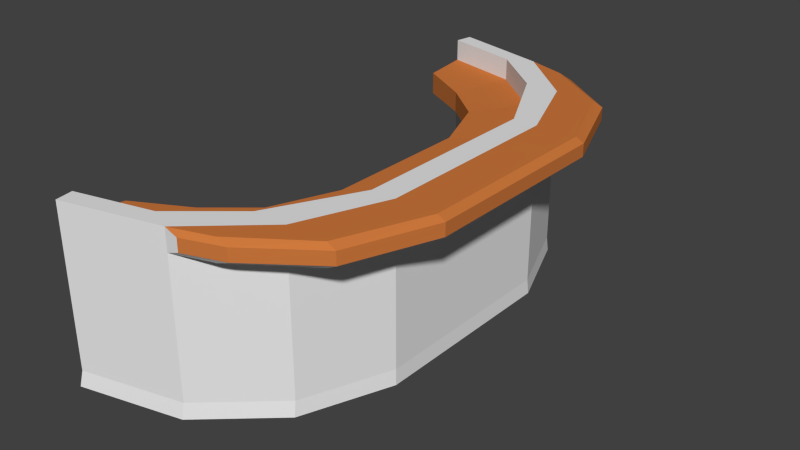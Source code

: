# Source: frontdesk_2.blend  (saved by Blender 2.74.0; exported with 4.5.12 LTS)
import bpy
from mathutils import Matrix  # noqa: F401  (used for matrix-valued properties, if any)

bpy.ops.wm.read_factory_settings(use_empty=True)
scene = bpy.context.scene
scene.name = 'Scene'

# ---- collections
col_collection_1 = bpy.data.collections.new('Collection 1'); scene.collection.children.link(col_collection_1)

# ---- materials (node trees are filled in below, after node groups)
mat_deskplain = bpy.data.materials.new('deskplain')
mat_deskplain.alpha_threshold = 0.0
mat_deskplain.use_transparent_shadow = False
mat_deskplain.roughness = 0.5
mat_deskwood = bpy.data.materials.new('deskwood')
mat_deskwood.alpha_threshold = 0.0
mat_deskwood.use_transparent_shadow = False
mat_deskwood.diffuse_color = (0.6267, 0.1923, 0.04724, 1.0)
mat_deskwood.roughness = 0.5

# ---- material node trees

# ---- world
world_world = bpy.data.worlds.new('World'); scene.world = world_world
world_world.color = (0.05088, 0.05088, 0.05088)
world_world.use_sun_shadow = False
world_world.sun_shadow_jitter_overblur = 0.0
world_world.cycles.sampling_method = 'MANUAL'
world_world.cycles.sample_map_resolution = 256

# ---- meshes
me_cube_002 = bpy.data.meshes.new('Cube.002')
me_cube_002.from_pydata([(-1.0, -1.0, -1.0), (-0.423, -1.0, 1.0), (-1.0, 1.0, -1.0), (-0.423, 1.0, 1.0), (1.056, -1.012, -1.0), (1.0, -1.0, 1.0), (1.056, 1.012, -1.0), (1.0, 1.0, 1.0), (-2.938, -1.875, -1.0), (-2.938, -1.875, 1.0), (-2.938, 1.875, 1.0), (-2.938, 1.875, -1.0), (-0.9385, 1.875, 1.0), (-0.9052, 1.897, -1.0), (-0.9385, -1.875, 1.0), (-0.9052, -1.897, -1.0), (-6.241, -2.36, -1.0), (-6.241, -2.36, 1.0), (-6.241, 2.36, 1.0), (-6.241, 2.36, -1.0), (-4.785, 2.481, 1.0), (-4.797, 2.509, -1.0), (-4.785, -2.481, 1.0), (-4.797, -2.509, -1.0), (-10.75, -2.552, -1.0), (-10.75, -2.552, 1.0), (-10.75, 2.552, 1.0), (-10.75, 2.552, -1.0), (-10.57, 2.731, 1.0), (-10.65, 2.762, -1.0), (-10.57, -2.731, 1.0), (-10.65, -2.762, -1.0), (-0.423, -1.0, 0.7454), (-0.423, 1.0, 0.7454), (1.0, 1.0, 0.7454), (1.0, -1.0, 0.7454), (-2.938, -1.875, 0.7454), (-2.938, 1.875, 0.7454), (-0.9385, 1.875, 0.7454), (-0.9385, -1.875, 0.7454), (-6.241, -2.36, 0.7454), (-6.241, 2.36, 0.7454), (-4.785, 2.481, 0.7454), (-4.785, -2.481, 0.7454), (-10.75, -2.552, 0.7454), (-10.75, 2.552, 0.7454), (-10.57, 2.731, 0.7454), (-10.57, -2.731, 0.7454), (3.365, 1.0, 1.0), (3.365, -1.0, 1.0), (1.426, -1.875, 1.0), (1.426, 1.875, 1.0), (-2.421, -2.345, 1.0), (-2.421, 2.345, 1.0), (3.365, 1.0, 0.7454), (3.365, -1.0, 0.7454), (1.426, 1.875, 0.7454), (1.426, -1.875, 0.7454), (-2.421, 2.345, 0.7454), (-2.421, -2.345, 0.7454), (-1.0, 1.0, -0.8263), (1.0, 1.0, -0.8263), (1.0, -1.0, -0.8263), (-2.938, 1.875, -0.8263), (-0.9385, 1.875, -0.8263), (-0.9385, -1.875, -0.8263), (-6.241, 2.36, -0.8263), (-4.785, 2.481, -0.8263), (-4.785, -2.481, -0.8263), (-10.75, 2.552, -0.8263), (-10.57, 2.731, -0.8263), (-10.57, -2.731, -0.8263), (-1.0, -1.0, -0.8263), (-2.938, -1.875, -0.8263), (-6.241, -2.36, -0.8263), (-10.75, -2.552, -0.8263), (-1.0, -1.0, 0.4265), (-2.938, -1.875, 0.4265), (-6.241, -2.36, 0.4265), (-10.75, -2.552, 0.4265), (-1.0, 1.0, 0.4265), (1.0, 1.0, 0.4265), (1.0, -1.0, 0.4265), (-2.938, 1.875, 0.4265), (-0.9385, 1.875, 0.4265), (-0.9385, -1.875, 0.4265), (-6.241, 2.36, 0.4265), (-4.785, 2.481, 0.4265), (-4.785, -2.481, 0.4265), (-10.75, 2.552, 0.4265), (-10.57, 2.731, 0.4265), (-10.57, -2.731, 0.4265), (-3.588, -0.7539, 0.4658), (-3.588, -0.7539, 0.7062), (-5.049, -1.414, 0.4658), (-5.049, -1.414, 0.7062), (-7.539, -1.779, 0.4658), (-7.539, -1.779, 0.7062), (-10.6, -2.081, 0.456), (-10.6, -2.081, 0.716), (-7.539, 1.779, 0.7062), (-10.6, 2.081, 0.716), (-5.049, 1.414, 0.7062), (-3.588, 0.7539, 0.7062), (-3.588, 0.7539, 0.4658), (-5.049, 1.414, 0.4658), (-7.539, 1.779, 0.4658), (-10.6, 2.081, 0.456), (-0.1698, 1.565, -1.0), (-2.211, 1.547, -1.0), (-0.2115, 1.547, 1.0), (-1.995, 1.547, 1.0), (-1.995, 1.547, 0.7454), (-0.2115, 1.547, 0.7454), (2.153, 1.547, 1.0), (2.153, 1.547, 0.7454), (-2.211, 1.547, -0.8263), (-0.2115, 1.547, -0.8263), (-0.2115, 1.547, 0.4265), (-2.211, 1.547, 0.4265), (-4.501, 1.166, 0.7062), (-4.501, 1.166, 0.4658), (-3.91, 1.652, -0.8263), (-3.91, 1.652, -1.0), (-3.722, 1.599, -1.0), (-3.91, 1.652, 0.4265), (-3.722, 1.599, -0.8263), (-3.722, 1.599, 0.4265), (-4.027, 2.495, 0.9459), (-4.027, 2.495, 0.7995), (-4.027, -2.484, 0.9459), (-4.027, -2.484, 0.7995), (3.812, 1.009, 0.9459), (3.812, -0.9977, 0.9459), (1.948, -1.876, 0.9459), (2.647, 1.559, 0.9459), (-1.752, -2.348, 0.9459), (-1.752, 2.36, 0.9459), (1.948, 1.888, 0.9459), (3.812, 1.009, 0.7995), (3.812, -0.9977, 0.7995), (1.948, 1.888, 0.7995), (1.948, -1.876, 0.7995), (-1.752, 2.36, 0.7995), (-1.752, -2.348, 0.7995), (2.647, 1.559, 0.7995)], [], [(72, 60, 2, 0), (5, 1, 9, 14), (61, 62, 4, 6), (0, 4, 15, 8), (0, 2, 6, 4), (5, 7, 3, 1), (14, 9, 17, 22), (8, 15, 23, 16), (38, 42, 58, 56), (108, 109, 11, 13), (117, 108, 13, 64), (111, 110, 12, 10), (112, 111, 10, 37), (72, 0, 8, 73), (22, 17, 25, 30), (16, 23, 31, 24), (43, 39, 57, 59), (13, 11, 19, 21), (64, 13, 21, 67), (10, 12, 20, 18), (37, 10, 18, 41), (73, 8, 16, 74), (69, 70, 29, 27), (71, 75, 24, 31), (43, 22, 30, 47), (21, 19, 27, 29), (67, 21, 29, 70), (18, 20, 28, 26), (41, 18, 26, 45), (74, 16, 24, 75), (17, 40, 44, 25), (86, 83, 105, 106), (20, 42, 46, 28), (88, 43, 47, 91), (30, 25, 44, 47), (26, 28, 46, 45), (9, 36, 40, 17), (89, 86, 106, 107), (113, 38, 56, 115), (85, 39, 43, 88), (1, 32, 36, 9), (32, 33, 103, 93), (39, 35, 55, 57), (82, 35, 39, 85), (35, 34, 54, 55), (1, 3, 33, 32), (59, 57, 142, 144), (49, 50, 134, 133), (22, 43, 131, 130), (57, 55, 140, 142), (50, 52, 136, 134), (43, 59, 144, 131), (51, 114, 135, 138), (20, 12, 51, 53), (14, 22, 52, 50), (110, 7, 48, 114), (5, 14, 50, 49), (7, 5, 49, 48), (4, 62, 65, 15), (116, 119, 127, 126), (15, 65, 68, 23), (11, 63, 66, 19), (23, 68, 71, 31), (19, 66, 69, 27), (78, 74, 75, 79), (87, 67, 70, 90), (91, 79, 75, 71), (89, 90, 70, 69), (77, 73, 74, 78), (84, 64, 67, 87), (76, 72, 73, 77), (118, 117, 64, 84), (81, 82, 62, 61), (76, 80, 60, 72), (40, 36, 95, 97), (34, 35, 82, 81), (113, 118, 84, 38), (45, 89, 107, 101), (38, 84, 87, 42), (36, 32, 93, 95), (45, 46, 90, 89), (47, 44, 79, 91), (42, 87, 90, 46), (41, 45, 101, 100), (62, 82, 85, 65), (109, 116, 126, 124), (65, 85, 88, 68), (63, 83, 86, 66), (68, 88, 91, 71), (66, 86, 89, 69), (106, 100, 101, 107), (105, 102, 100, 106), (121, 120, 102, 105), (93, 103, 104, 92), (93, 92, 94, 95), (95, 94, 96, 97), (97, 96, 98, 99), (44, 40, 97, 99), (112, 37, 102, 120), (80, 76, 92, 104), (119, 80, 104, 121), (78, 79, 98, 96), (79, 44, 99, 98), (37, 41, 100, 102), (77, 78, 96, 94), (76, 77, 94, 92), (83, 119, 121, 105), (33, 112, 120, 103), (104, 103, 120, 121), (60, 80, 119, 116), (34, 81, 118, 113), (81, 61, 117, 118), (2, 60, 116, 109), (12, 110, 114, 51), (52, 22, 130, 136), (34, 113, 115, 54), (33, 3, 111, 112), (3, 7, 110, 111), (61, 6, 108, 117), (6, 2, 109, 108), (124, 126, 122, 123), (126, 127, 125, 122), (119, 83, 125, 127), (83, 63, 122, 125), (11, 109, 124, 123), (63, 11, 123, 122), (140, 133, 134, 142), (142, 134, 136, 144), (138, 141, 143, 137), (135, 145, 141, 138), (132, 133, 140, 139), (130, 131, 144, 136), (129, 128, 137, 143), (132, 139, 145, 135), (20, 53, 137, 128), (54, 115, 145, 139), (58, 42, 129, 143), (53, 51, 138, 137), (55, 54, 139, 140), (114, 48, 132, 135), (115, 56, 141, 145), (42, 20, 128, 129), (48, 49, 133, 132), (56, 58, 143, 141)])
me_cube_002.polygons.foreach_set('material_index', [0, 0, 0, 0, 0, 0, 0, 0, 0, 0, 0, 0, 0, 0, 0, 0, 0, 0, 0, 0, 0, 0, 0, 0, 0, 0, 0, 0, 0, 0, 0, 0, 0, 0, 0, 0, 0, 0, 0, 0, 0, 1, 0, 0, 0, 0, 0, 1, 0, 0, 1, 0, 1, 1, 1, 1, 1, 1, 0, 0, 0, 0, 0, 0, 0, 0, 0, 0, 0, 0, 0, 0, 0, 0, 1, 0, 0, 1, 0, 1, 0, 0, 0, 1, 0, 0, 0, 0, 0, 0, 1, 1, 1, 1, 1, 1, 1, 1, 1, 0, 0, 0, 1, 1, 0, 0, 0, 1, 1, 0, 0, 0, 0, 1, 1, 0, 0, 0, 0, 0, 0, 0, 0, 0, 0, 0, 1, 1, 1, 1, 1, 1, 1, 1, 1, 0, 0, 1, 0, 1, 0, 0, 1, 0])
_uv = me_cube_002.uv_layers.new(name='UVMap')
_uv.uv.foreach_set('vector', [0.1536, 0.6399, 0.1536, 0.7306, 0.1456, 0.7306, 0.1456, 0.6399, 0.07938, 0.1072, 0.07938, 0.1718, 0.03923, 0.2859, 0.03923, 0.1951, 0.1375, 0.7312, 0.1375, 0.6405, 0.1456, 0.6399, 0.1456, 0.7317, 0.4231, 0.09323, 0.4236, 2.162e-08, 0.4642, 0.08893, 0.4632, 0.1811, 0.4231, 0.09323, 0.3313, 0.09323, 0.3308, 0.0, 0.4236, 2.162e-08, 0.07938, 0.1072, 0.1711, 0.1072, 0.1711, 0.1718, 0.07938, 0.1718, 0.03923, 0.1951, 0.03923, 0.2859, 0.01702, 0.4356, 0.01147, 0.3696, 0.4632, 0.1811, 0.4642, 0.08893, 0.4923, 0.2654, 0.4854, 0.3309, 0.2782, 0.7304, 0.2505, 0.9048, 0.2567, 0.7976, 0.2782, 0.6231, 0.3054, 0.05558, 0.3062, 0.1482, 0.2912, 0.1811, 0.2902, 0.08893, 0.7463, 0.4752, 0.7383, 0.477, 0.7381, 0.4431, 0.7461, 0.4416, 0.1962, 0.2431, 0.1962, 0.1622, 0.2113, 0.1951, 0.2113, 0.2859, 0.9998, 0.8373, 0.9881, 0.8373, 0.9879, 0.794, 0.9996, 0.794, 0.9804, 3.707e-05, 0.9884, 0.0, 0.9878, 0.08614, 0.9798, 0.08617, 0.01147, 0.3696, 0.01702, 0.4356, 0.008208, 0.6399, 0.0, 0.6319, 0.4854, 0.3309, 0.4923, 0.2654, 0.5039, 0.5307, 0.4942, 0.5352, 0.478, 0.9048, 0.4503, 0.7304, 0.4503, 0.6231, 0.4718, 0.7976, 0.2902, 0.08893, 0.2912, 0.1811, 0.269, 0.3309, 0.2621, 0.2654, 0.7461, 0.4416, 0.7381, 0.4431, 0.738, 0.2656, 0.746, 0.2661, 0.2113, 0.2859, 0.2113, 0.1951, 0.239, 0.3696, 0.2335, 0.4356, 0.9996, 0.794, 0.9879, 0.794, 0.988, 0.6434, 0.9996, 0.6434, 0.9798, 0.08617, 0.9878, 0.08614, 0.9878, 0.2348, 0.9799, 0.2349, 0.2317, 0.7227, 0.24, 0.7229, 0.2413, 0.7308, 0.2316, 0.7306, 0.2413, 0.648, 0.2413, 0.6399, 0.2492, 0.6399, 0.2492, 0.6495, 0.9102, 0.3665, 0.9219, 0.3665, 0.9222, 0.628, 0.9105, 0.6281, 0.2621, 0.2654, 0.269, 0.3309, 0.2601, 0.5352, 0.2505, 0.5307, 0.746, 0.2661, 0.738, 0.2656, 0.7385, 0.0, 0.7464, 0.003606, 0.2335, 0.4356, 0.239, 0.3696, 0.2505, 0.6319, 0.2423, 0.6399, 0.9996, 0.6434, 0.988, 0.6434, 0.9883, 0.4389, 1.0, 0.4389, 0.9799, 0.2349, 0.9878, 0.2348, 0.9884, 0.4386, 0.9804, 0.4386, 0.4781, 0.7962, 0.4897, 0.7962, 0.4902, 0.9999, 0.4786, 1.0, 0.5127, 0.7058, 0.5349, 0.5561, 0.5561, 0.6518, 0.5393, 0.7647, 0.8297, 0.2663, 0.818, 0.2663, 0.8185, 0.003739, 0.8302, 0.003761, 0.8956, 0.3665, 0.9102, 0.3665, 0.9105, 0.6281, 0.8959, 0.6281, 0.9222, 0.628, 0.9224, 0.6364, 0.9107, 0.6364, 0.9105, 0.6281, 0.2331, 0.6399, 0.2413, 0.6401, 0.2411, 0.6516, 0.2329, 0.6515, 0.478, 0.6476, 0.4897, 0.6475, 0.4897, 0.7962, 0.4781, 0.7962, 0.5039, 0.9102, 0.5127, 0.7058, 0.5393, 0.7647, 0.5255, 0.9037, 0.2933, 0.6974, 0.2782, 0.7304, 0.2782, 0.6231, 0.2933, 0.5902, 0.8958, 0.1934, 0.9104, 0.1933, 0.9102, 0.3665, 0.8956, 0.3665, 0.4786, 0.5353, 0.4902, 0.5352, 0.4897, 0.6475, 0.478, 0.6476, 0.5751, 1.081e-08, 0.6668, 0.0, 0.6555, 0.1435, 0.5863, 0.1435, 0.4503, 0.7304, 0.4101, 0.6425, 0.4101, 0.5352, 0.4503, 0.6231, 0.8963, 0.1072, 0.9109, 0.1072, 0.9104, 0.1933, 0.8958, 0.1934, 0.4101, 0.6425, 0.3184, 0.6425, 0.3184, 0.5352, 0.4101, 0.5352, 0.782, 0.7292, 0.782, 0.6385, 0.7937, 0.6385, 0.7937, 0.7292, 0.4718, 0.7976, 0.4503, 0.6231, 0.4503, 0.6231, 0.4718, 0.7976, 0.07876, 0.005537, 0.03861, 0.09345, 0.03861, 0.09345, 0.07876, 0.005537, 0.9219, 0.3665, 0.9102, 0.3665, 0.9102, 0.3665, 0.9219, 0.3665, 0.4503, 0.6231, 0.4101, 0.5352, 0.4101, 0.5352, 0.4503, 0.6231, 0.03923, 0.08791, 0.01768, 0.2624, 0.01768, 0.2624, 0.03923, 0.08791, 0.478, 0.9048, 0.4718, 0.7976, 0.4718, 0.7976, 0.478, 0.9048, 0.2113, 0.08791, 0.1962, 0.05494, 0.1962, 0.05494, 0.2113, 0.08791, 0.239, 0.3696, 0.2113, 0.1951, 0.2113, 0.08791, 0.2328, 0.2624, 0.03923, 0.1951, 0.01147, 0.3696, 0.01768, 0.2624, 0.03923, 0.08791, 0.1962, 0.1622, 0.1711, 0.1072, 0.1711, 3.244e-08, 0.1962, 0.05494, 0.07938, 0.1072, 0.03923, 0.1951, 0.03923, 0.08791, 0.07938, 0.0, 0.1686, 0.1146, 0.07692, 0.1146, 0.07692, 0.007382, 0.1686, 0.007382, 0.8308, 0.1048, 0.8388, 0.1074, 0.8383, 0.1935, 0.8303, 0.192, 0.05745, 0.7173, 0.0, 0.7171, 0.0002128, 0.6486, 0.05767, 0.6487, 0.8303, 0.192, 0.8383, 0.1935, 0.8382, 0.3667, 0.8302, 0.3671, 0.9879, 0.794, 0.98, 0.794, 0.9798, 0.6434, 0.9878, 0.6434, 0.8302, 0.3671, 0.8382, 0.3667, 0.8385, 0.6283, 0.8305, 0.6317, 0.9878, 0.6434, 0.9798, 0.6434, 0.98, 0.4389, 0.9879, 0.4389, 0.9224, 0.2351, 0.9799, 0.2349, 0.9804, 0.4386, 0.923, 0.4389, 0.8034, 0.2663, 0.746, 0.2661, 0.7464, 0.003606, 0.8039, 0.003712, 0.8959, 0.6281, 0.8961, 0.6365, 0.8386, 0.6366, 0.8385, 0.6283, 0.2326, 0.6659, 0.2409, 0.6661, 0.24, 0.7229, 0.2317, 0.7227, 0.9224, 0.08644, 0.9798, 0.08617, 0.9799, 0.2349, 0.9224, 0.2351, 0.8035, 0.4417, 0.7461, 0.4416, 0.746, 0.2661, 0.8034, 0.2663, 0.923, 0.0003044, 0.9804, 3.707e-05, 0.9798, 0.08617, 0.9224, 0.08644, 0.8038, 0.4753, 0.7463, 0.4752, 0.7461, 0.4416, 0.8035, 0.4417, 0.08021, 0.7312, 0.08021, 0.6405, 0.1375, 0.6405, 0.1375, 0.7312, 0.2111, 0.6399, 0.2111, 0.7306, 0.1536, 0.7306, 0.1536, 0.6399, 0.5127, 0.2639, 0.5349, 0.1141, 0.5561, 0.2098, 0.5393, 0.3227, 0.06563, 0.7312, 0.06563, 0.6405, 0.08021, 0.6405, 0.08021, 0.7312, 0.8184, 0.4753, 0.8038, 0.4753, 0.8035, 0.4417, 0.8182, 0.4418, 0.2329, 0.6515, 0.2326, 0.6659, 0.2111, 0.6643, 0.2113, 0.6525, 0.8182, 0.4418, 0.8035, 0.4417, 0.8034, 0.2663, 0.818, 0.2663, 0.5349, 0.1141, 0.5751, 1.081e-08, 0.5863, 0.1435, 0.5561, 0.2098, 0.2329, 0.6515, 0.2411, 0.6516, 0.2409, 0.6661, 0.2326, 0.6659, 0.9105, 0.6281, 0.9107, 0.6364, 0.8961, 0.6365, 0.8959, 0.6281, 0.818, 0.2663, 0.8034, 0.2663, 0.8039, 0.003712, 0.8185, 0.003739, 0.7291, 0.2639, 0.738, 0.4682, 0.7164, 0.4618, 0.7025, 0.3227, 0.8388, 0.1074, 0.8963, 0.1072, 0.8958, 0.1934, 0.8383, 0.1935, 0.06542, 0.7173, 0.05745, 0.7173, 0.05767, 0.6487, 0.06563, 0.6488, 0.8383, 0.1935, 0.8958, 0.1934, 0.8956, 0.3665, 0.8382, 0.3667, 0.98, 0.794, 0.9225, 0.794, 0.9224, 0.6434, 0.9798, 0.6434, 0.8382, 0.3667, 0.8956, 0.3665, 0.8959, 0.6281, 0.8385, 0.6283, 0.9798, 0.6434, 0.9224, 0.6434, 0.9225, 0.4389, 0.98, 0.4389, 0.5017, 0.6747, 0.4907, 0.6747, 0.4902, 0.5352, 0.5022, 0.5352, 0.5018, 0.7882, 0.4908, 0.7882, 0.4907, 0.6747, 0.5017, 0.6747, 0.5019, 0.8135, 0.4909, 0.8135, 0.4908, 0.7882, 0.5018, 0.7882, 0.7635, 0.7718, 0.7635, 0.7034, 0.7745, 0.7034, 0.7745, 0.7718, 0.8311, 0.6367, 0.8421, 0.6366, 0.8416, 0.7016, 0.8306, 0.7016, 0.8306, 0.7016, 0.8416, 0.7016, 0.8416, 0.8137, 0.8305, 0.8137, 0.8305, 0.8137, 0.8416, 0.8137, 0.8421, 0.952, 0.8302, 0.952, 0.5039, 0.4682, 0.5127, 0.2639, 0.5393, 0.3227, 0.5255, 0.4618, 0.6919, 0.07129, 0.7069, 0.1141, 0.6858, 0.2098, 0.6744, 0.185, 0.5751, 0.4682, 0.6668, 0.4682, 0.6555, 0.5855, 0.5863, 0.5855, 0.55, 0.5231, 0.5751, 0.4682, 0.5863, 0.5855, 0.5674, 0.627, 0.7291, 0.7058, 0.738, 0.9102, 0.7164, 0.9037, 0.7025, 0.7647, 0.1603, 0.752, 0.1456, 0.752, 0.147, 0.7306, 0.1589, 0.7306, 0.7069, 0.1141, 0.7291, 0.2639, 0.7025, 0.3227, 0.6858, 0.2098, 0.7069, 0.5561, 0.7291, 0.7058, 0.7025, 0.7647, 0.6858, 0.6518, 0.6668, 0.4682, 0.7069, 0.5561, 0.6858, 0.6518, 0.6555, 0.5855, 0.5349, 0.5561, 0.55, 0.5231, 0.5674, 0.627, 0.5561, 0.6518, 0.6668, 0.0, 0.6919, 0.07129, 0.6744, 0.185, 0.6555, 0.1435, 0.5022, 0.8557, 0.4911, 0.8557, 0.4909, 0.8135, 0.5019, 0.8135, 0.05767, 0.7732, 0.0002127, 0.773, 0.0, 0.7171, 0.05745, 0.7173, 0.8188, 0.5313, 0.8042, 0.5313, 0.8038, 0.4753, 0.8184, 0.4753, 0.8042, 0.5313, 0.7468, 0.5312, 0.7463, 0.4752, 0.8038, 0.4753, 0.06563, 0.7732, 0.05767, 0.7732, 0.05745, 0.7173, 0.06542, 0.7173, 0.2113, 0.1951, 0.1962, 0.1622, 0.1962, 0.05494, 0.2113, 0.08791, 0.01768, 0.2624, 0.01147, 0.3696, 0.01147, 0.3696, 0.01768, 0.2624, 0.3184, 0.6425, 0.2933, 0.6974, 0.2933, 0.5902, 0.3184, 0.5352, 1.0, 0.9096, 0.9883, 0.9096, 0.9881, 0.8373, 0.9998, 0.8373, 0.1711, 0.1718, 0.1711, 0.1072, 0.1962, 0.1622, 0.1962, 0.2431, 0.7468, 0.5312, 0.7388, 0.5336, 0.7383, 0.477, 0.7463, 0.4752, 0.3308, 0.0, 0.3313, 0.09323, 0.3062, 0.1482, 0.3054, 0.05558, 0.06563, 0.6488, 0.05767, 0.6487, 0.05766, 0.6401, 0.06562, 0.6401, 0.05767, 0.6487, 0.0002128, 0.6486, 0.0002043, 0.6399, 0.05766, 0.6401, 0.7519, 0.7806, 0.738, 0.7471, 0.7497, 0.7034, 0.7519, 0.712, 0.782, 0.6387, 0.782, 0.6955, 0.738, 0.6953, 0.738, 0.6385, 0.2912, 0.1811, 0.3062, 0.1482, 0.3038, 0.2167, 0.3014, 0.2252, 0.782, 0.6955, 0.782, 0.7034, 0.738, 0.7031, 0.738, 0.6953, 0.9107, 2.942e-05, 0.9224, 0.0, 0.9219, 0.08616, 0.9102, 0.08619, 0.9102, 0.08619, 0.9219, 0.08616, 0.9218, 0.2596, 0.9102, 0.2596, 0.8295, 0.5489, 0.8178, 0.5489, 0.8179, 0.3737, 0.8295, 0.3737, 0.8298, 0.5825, 0.8181, 0.5825, 0.8178, 0.5489, 0.8295, 0.5489, 0.7635, 0.7034, 0.7635, 0.7941, 0.7519, 0.7941, 0.7519, 0.7034, 0.9219, 0.3665, 0.9102, 0.3665, 0.9102, 0.2596, 0.9218, 0.2596, 0.818, 0.2663, 0.8297, 0.2663, 0.8295, 0.3737, 0.8179, 0.3737, 0.8302, 0.6385, 0.8185, 0.6384, 0.8181, 0.5825, 0.8298, 0.5825, 0.239, 0.3696, 0.2328, 0.2624, 0.2328, 0.2624, 0.239, 0.3696, 0.3184, 0.5352, 0.2933, 0.5902, 0.2933, 0.5902, 0.3184, 0.5352, 0.2567, 0.7976, 0.2505, 0.9048, 0.2505, 0.9048, 0.2567, 0.7976, 0.2328, 0.2624, 0.2113, 0.08791, 0.2113, 0.08791, 0.2328, 0.2624, 0.4101, 0.5352, 0.3184, 0.5352, 0.3184, 0.5352, 0.4101, 0.5352, 0.1956, 0.06232, 0.1705, 0.007382, 0.1705, 0.007382, 0.1956, 0.06232, 0.2933, 0.5902, 0.2782, 0.6231, 0.2782, 0.6231, 0.2933, 0.5902, 0.818, 0.2663, 0.8297, 0.2663, 0.8297, 0.2663, 0.818, 0.2663, 0.1674, 0.08191, 0.07569, 0.08191, 0.07569, 0.08191, 0.1674, 0.08191, 0.2782, 0.6231, 0.2567, 0.7976, 0.2567, 0.7976, 0.2782, 0.6231])
me_cube_002.materials.append(mat_deskplain)
me_cube_002.materials.append(mat_deskwood)
me_cube_002.use_remesh_preserve_volume = False
me_cube_002.use_remesh_preserve_attributes = False
me_cube_002.use_mirror_vertex_groups = False
me_cube_002.update()

# ---- objects
ob_cube = bpy.data.objects.new('Cube', me_cube_002)

# ---- transforms, parenting, visibility, modifiers, constraints
ob_cube.location = (0.0, 0.0, 0.0)
ob_cube.scale = (0.1768, 1.0, 0.8878)
ob_cube.lineart.crease_threshold = 0.0

# ---- collection membership
col_collection_1.objects.link(ob_cube)

# ---- scene / render settings (as saved in the file)
scene.frame_start = 1; scene.frame_end = 250; scene.frame_set(1)
scene.render.engine = 'BLENDER_EEVEE_NEXT'
scene.render.resolution_percentage = 50
scene.render.dither_intensity = 0.0
scene.cycles.use_denoising = False
scene.cycles.samples = 10
scene.cycles.sampling_pattern = 'TABULATED_SOBOL'
scene.cycles.light_sampling_threshold = 0.0
scene.cycles.use_adaptive_sampling = False
scene.cycles.use_light_tree = False
scene.cycles.blur_glossy = 0.0
scene.cycles.pixel_filter_type = 'GAUSSIAN'
scene.cycles.sample_clamp_indirect = 0.0
scene.view_settings.view_transform = 'Standard'
bpy.context.view_layer.update()

# ---- added for rendering (the .blend has no active camera and no usable light): camera, sun
cam_auto = bpy.data.cameras.new('AutoCamera')
cam_auto.lens = 50.0
cam_auto.sensor_width = 36.0
cam_auto.clip_end = 1000.0
ob_auto_camera = bpy.data.objects.new('AutoCamera', cam_auto)
scene.collection.objects.link(ob_auto_camera)
ob_auto_camera.location = (5.26052, -7.04821, 4.69881)
ob_auto_camera.rotation_euler = (1.09748, -7.21219e-08, 0.694738)
scene.camera = ob_auto_camera
light_auto_sun = bpy.data.lights.new('AutoSun', 'SUN')
light_auto_sun.energy = 3.0
light_auto_sun.angle = 0.0523599
ob_auto_sun = bpy.data.objects.new('AutoSun', light_auto_sun)
scene.collection.objects.link(ob_auto_sun)
ob_auto_sun.rotation_euler = (0.872665, 0.174533, 0.523599)
bpy.context.view_layer.update()
